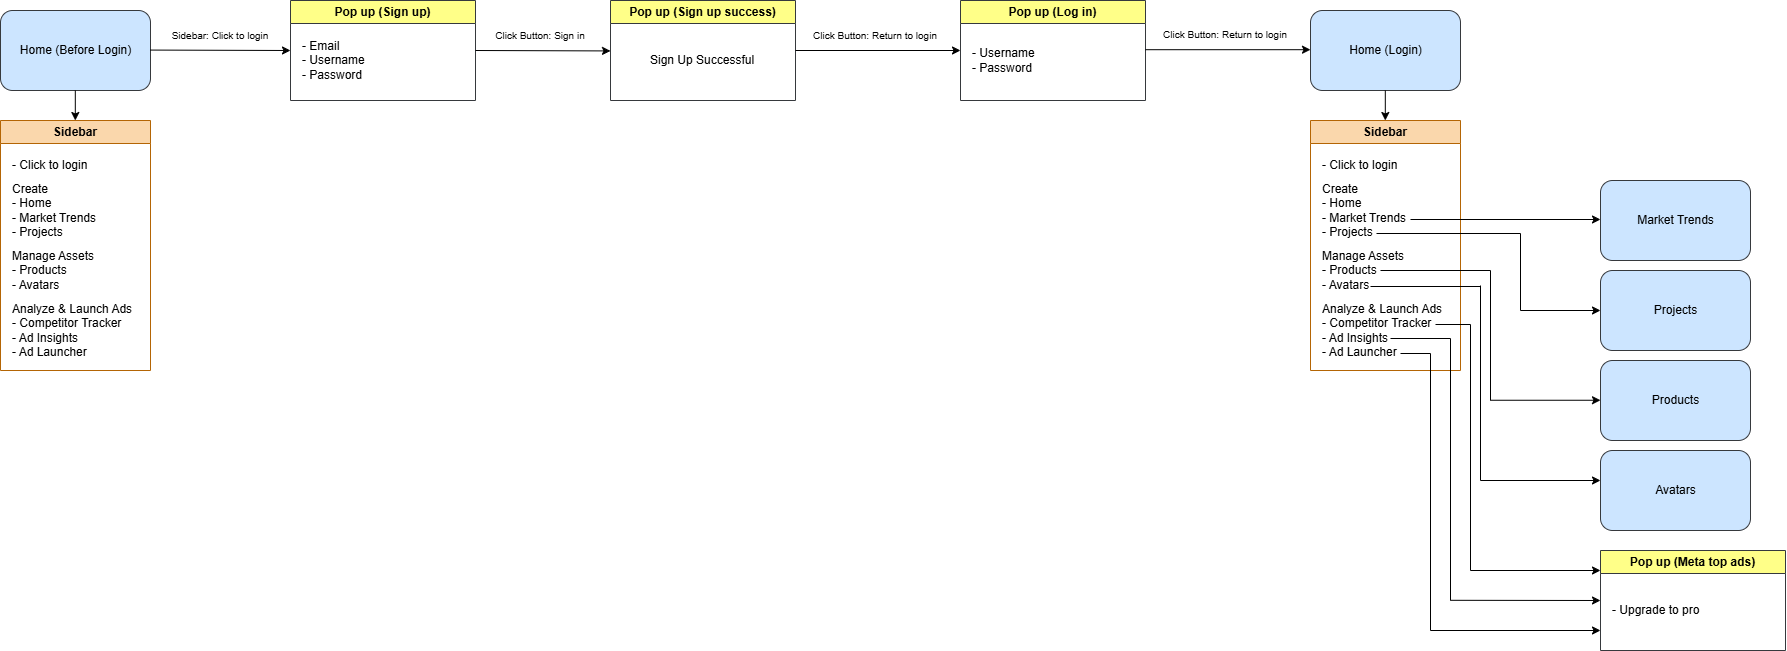

The diagram above was exported from draw.io. Its source (the exported page's mxGraphModel, read from the mxfile embedded in the PNG):
<mxGraphModel dx="2571" dy="1353" grid="1" gridSize="10" guides="1" tooltips="1" connect="1" arrows="1" fold="1" page="1" pageScale="1" pageWidth="827" pageHeight="1169" math="0" shadow="0">
  <root>
    <mxCell id="0" />
    <mxCell id="1" parent="0" />
    <mxCell id="xwqrBJScZ8Q__WALMZZQ-1" parent="1" style="swimlane;whiteSpace=wrap;html=1;fillColor=#ffff88;strokeColor=#36393d;" value="Pop up (Sign up)" vertex="1">
      <mxGeometry height="100" width="185" x="430" y="150" as="geometry">
        <mxRectangle height="30" width="80" x="430" y="130" as="alternateBounds" />
      </mxGeometry>
    </mxCell>
    <mxCell id="vIszfkyv-J2wyhMrY7-w-7" parent="xwqrBJScZ8Q__WALMZZQ-1" style="text;html=1;whiteSpace=wrap;strokeColor=none;fillColor=none;align=left;verticalAlign=middle;rounded=0;" value="- Email&lt;div&gt;- Username&lt;/div&gt;&lt;div&gt;- Password&lt;/div&gt;" vertex="1">
      <mxGeometry height="40" width="125" x="10" y="40" as="geometry" />
    </mxCell>
    <mxCell id="xwqrBJScZ8Q__WALMZZQ-2" parent="1" style="rounded=1;whiteSpace=wrap;html=1;fillColor=#cce5ff;strokeColor=#36393d;" value="" vertex="1">
      <mxGeometry height="80" width="150" x="140" y="160" as="geometry" />
    </mxCell>
    <mxCell id="vIszfkyv-J2wyhMrY7-w-1" parent="1" style="text;html=1;whiteSpace=wrap;strokeColor=none;fillColor=none;align=center;verticalAlign=middle;rounded=0;" value="Home (Before Login)" vertex="1">
      <mxGeometry height="30" width="125" x="152.5" y="185" as="geometry" />
    </mxCell>
    <mxCell id="vIszfkyv-J2wyhMrY7-w-2" edge="1" parent="1" style="endArrow=classic;html=1;rounded=0;" value="">
      <mxGeometry height="50" relative="1" width="50" as="geometry">
        <mxPoint x="290" y="199.57" as="sourcePoint" />
        <mxPoint x="430" y="200" as="targetPoint" />
      </mxGeometry>
    </mxCell>
    <mxCell id="vIszfkyv-J2wyhMrY7-w-3" parent="1" style="text;html=1;whiteSpace=wrap;strokeColor=none;fillColor=none;align=center;verticalAlign=middle;rounded=0;" value="&lt;font style=&quot;font-size: 10px;&quot;&gt;Sidebar: Click to login&lt;/font&gt;" vertex="1">
      <mxGeometry height="30" width="100" x="310" y="170" as="geometry" />
    </mxCell>
    <mxCell id="vIszfkyv-J2wyhMrY7-w-8" edge="1" parent="1" source="xwqrBJScZ8Q__WALMZZQ-1" style="endArrow=classic;html=1;rounded=0;exitX=1;exitY=0.5;exitDx=0;exitDy=0;" value="">
      <mxGeometry height="50" relative="1" width="50" as="geometry">
        <mxPoint x="620" y="200" as="sourcePoint" />
        <mxPoint x="750" y="200.43" as="targetPoint" />
      </mxGeometry>
    </mxCell>
    <mxCell id="vIszfkyv-J2wyhMrY7-w-11" parent="1" style="text;html=1;whiteSpace=wrap;strokeColor=none;fillColor=none;align=center;verticalAlign=middle;rounded=0;" value="&lt;font style=&quot;font-size: 10px;&quot;&gt;Click Button: Sign in&lt;/font&gt;" vertex="1">
      <mxGeometry height="30" width="100" x="630" y="170" as="geometry" />
    </mxCell>
    <mxCell id="vIszfkyv-J2wyhMrY7-w-12" parent="1" style="swimlane;whiteSpace=wrap;html=1;fillColor=#ffff88;strokeColor=#36393d;" value="Pop up (Sign up success)" vertex="1">
      <mxGeometry height="100" width="185" x="750" y="150" as="geometry">
        <mxRectangle height="30" width="80" x="430" y="130" as="alternateBounds" />
      </mxGeometry>
    </mxCell>
    <mxCell id="vIszfkyv-J2wyhMrY7-w-13" parent="vIszfkyv-J2wyhMrY7-w-12" style="text;html=1;whiteSpace=wrap;strokeColor=none;fillColor=none;align=left;verticalAlign=middle;rounded=0;" value="Sign Up Successful" vertex="1">
      <mxGeometry height="40" width="110" x="37.5" y="40" as="geometry" />
    </mxCell>
    <mxCell id="vIszfkyv-J2wyhMrY7-w-14" edge="1" parent="1" style="endArrow=classic;html=1;rounded=0;exitX=1;exitY=0.5;exitDx=0;exitDy=0;" value="">
      <mxGeometry height="50" relative="1" width="50" as="geometry">
        <mxPoint x="935" y="200" as="sourcePoint" />
        <mxPoint x="1100" y="200" as="targetPoint" />
      </mxGeometry>
    </mxCell>
    <mxCell id="vIszfkyv-J2wyhMrY7-w-15" parent="1" style="text;html=1;whiteSpace=wrap;strokeColor=none;fillColor=none;align=center;verticalAlign=middle;rounded=0;" value="&lt;font style=&quot;font-size: 10px;&quot;&gt;Click Button: Return to login&lt;/font&gt;" vertex="1">
      <mxGeometry height="30" width="130" x="950" y="170" as="geometry" />
    </mxCell>
    <mxCell id="vIszfkyv-J2wyhMrY7-w-16" parent="1" style="swimlane;whiteSpace=wrap;html=1;fillColor=#ffff88;strokeColor=#36393d;" value="Pop up (Log in)" vertex="1">
      <mxGeometry height="100" width="185" x="1100" y="150" as="geometry">
        <mxRectangle height="30" width="80" x="430" y="130" as="alternateBounds" />
      </mxGeometry>
    </mxCell>
    <mxCell id="vIszfkyv-J2wyhMrY7-w-17" parent="vIszfkyv-J2wyhMrY7-w-16" style="text;html=1;whiteSpace=wrap;strokeColor=none;fillColor=none;align=left;verticalAlign=middle;rounded=0;" value="&lt;div&gt;- Username&lt;/div&gt;&lt;div&gt;- Password&lt;/div&gt;" vertex="1">
      <mxGeometry height="40" width="125" x="10" y="40" as="geometry" />
    </mxCell>
    <mxCell id="vIszfkyv-J2wyhMrY7-w-24" edge="1" parent="1" style="endArrow=classic;html=1;rounded=0;exitX=1;exitY=0.5;exitDx=0;exitDy=0;" value="">
      <mxGeometry height="50" relative="1" width="50" as="geometry">
        <mxPoint x="1285" y="199.2" as="sourcePoint" />
        <mxPoint x="1450" y="199.2" as="targetPoint" />
      </mxGeometry>
    </mxCell>
    <mxCell id="vIszfkyv-J2wyhMrY7-w-25" parent="1" style="text;html=1;whiteSpace=wrap;strokeColor=none;fillColor=none;align=center;verticalAlign=middle;rounded=0;" value="&lt;font style=&quot;font-size: 10px;&quot;&gt;Click Button: Return to login&lt;/font&gt;" vertex="1">
      <mxGeometry height="30" width="130" x="1300" y="169.2" as="geometry" />
    </mxCell>
    <mxCell id="UaNZkm8T8bH7xdeQPJir-1" parent="1" style="rounded=1;whiteSpace=wrap;html=1;fillColor=#cce5ff;strokeColor=#36393d;" value="" vertex="1">
      <mxGeometry height="80" width="150" x="1450" y="160" as="geometry" />
    </mxCell>
    <mxCell id="UaNZkm8T8bH7xdeQPJir-2" parent="1" style="text;html=1;whiteSpace=wrap;strokeColor=none;fillColor=none;align=center;verticalAlign=middle;rounded=0;" value="Home (Login)" vertex="1">
      <mxGeometry height="30" width="125" x="1462.5" y="185" as="geometry" />
    </mxCell>
    <mxCell id="UaNZkm8T8bH7xdeQPJir-8" parent="1" style="swimlane;whiteSpace=wrap;html=1;fillColor=#fad7ac;strokeColor=#b46504;" value="Sidebar" vertex="1">
      <mxGeometry height="250" width="150" x="140" y="270" as="geometry">
        <mxRectangle height="30" width="80" x="430" y="130" as="alternateBounds" />
      </mxGeometry>
    </mxCell>
    <mxCell id="UaNZkm8T8bH7xdeQPJir-9" parent="UaNZkm8T8bH7xdeQPJir-8" style="text;html=1;whiteSpace=wrap;strokeColor=none;fillColor=none;align=left;verticalAlign=middle;rounded=0;" value="- Click to login" vertex="1">
      <mxGeometry height="10" width="125" x="10" y="40" as="geometry" />
    </mxCell>
    <mxCell id="UaNZkm8T8bH7xdeQPJir-11" parent="UaNZkm8T8bH7xdeQPJir-8" style="text;html=1;whiteSpace=wrap;strokeColor=none;fillColor=none;align=left;verticalAlign=middle;rounded=0;" value="Create&lt;div&gt;- Home&lt;/div&gt;&lt;div&gt;- Market Trends&lt;/div&gt;&lt;div&gt;- Projects&lt;/div&gt;" vertex="1">
      <mxGeometry height="60" width="125" x="10" y="60" as="geometry" />
    </mxCell>
    <mxCell id="UaNZkm8T8bH7xdeQPJir-12" parent="UaNZkm8T8bH7xdeQPJir-8" style="text;html=1;whiteSpace=wrap;strokeColor=none;fillColor=none;align=left;verticalAlign=middle;rounded=0;" value="Manage Assets&lt;br&gt;&lt;div&gt;- Products&lt;/div&gt;&lt;div&gt;- Avatars&lt;/div&gt;" vertex="1">
      <mxGeometry height="60" width="125" x="10" y="120" as="geometry" />
    </mxCell>
    <mxCell id="UaNZkm8T8bH7xdeQPJir-13" parent="UaNZkm8T8bH7xdeQPJir-8" style="text;html=1;whiteSpace=wrap;strokeColor=none;fillColor=none;align=left;verticalAlign=middle;rounded=0;" value="Analyze &amp;amp; Launch Ads&lt;br&gt;&lt;div&gt;- Competitor Tracker&lt;/div&gt;&lt;div&gt;- Ad Insights&lt;/div&gt;&lt;div&gt;- Ad Launcher&lt;/div&gt;" vertex="1">
      <mxGeometry height="60" width="125" x="10" y="180" as="geometry" />
    </mxCell>
    <mxCell id="UaNZkm8T8bH7xdeQPJir-10" edge="1" parent="1" style="endArrow=classic;html=1;rounded=0;" value="">
      <mxGeometry height="50" relative="1" width="50" as="geometry">
        <mxPoint x="214.81" y="240" as="sourcePoint" />
        <mxPoint x="214.81" y="270" as="targetPoint" />
      </mxGeometry>
    </mxCell>
    <mxCell id="UaNZkm8T8bH7xdeQPJir-14" parent="1" style="swimlane;whiteSpace=wrap;html=1;fillColor=#fad7ac;strokeColor=#b46504;" value="Sidebar" vertex="1">
      <mxGeometry height="250" width="150" x="1450" y="270" as="geometry">
        <mxRectangle height="30" width="80" x="430" y="130" as="alternateBounds" />
      </mxGeometry>
    </mxCell>
    <mxCell id="UaNZkm8T8bH7xdeQPJir-15" parent="UaNZkm8T8bH7xdeQPJir-14" style="text;html=1;whiteSpace=wrap;strokeColor=none;fillColor=none;align=left;verticalAlign=middle;rounded=0;" value="- Click to login" vertex="1">
      <mxGeometry height="10" width="125" x="10" y="40" as="geometry" />
    </mxCell>
    <mxCell id="UaNZkm8T8bH7xdeQPJir-16" parent="UaNZkm8T8bH7xdeQPJir-14" style="text;html=1;whiteSpace=wrap;strokeColor=none;fillColor=none;align=left;verticalAlign=middle;rounded=0;" value="Create&lt;div&gt;- Home&lt;/div&gt;&lt;div&gt;- Market Trends&lt;/div&gt;&lt;div&gt;- Projects&lt;/div&gt;" vertex="1">
      <mxGeometry height="60" width="125" x="10" y="60" as="geometry" />
    </mxCell>
    <mxCell id="UaNZkm8T8bH7xdeQPJir-17" parent="UaNZkm8T8bH7xdeQPJir-14" style="text;html=1;whiteSpace=wrap;strokeColor=none;fillColor=none;align=left;verticalAlign=middle;rounded=0;" value="Manage Assets&lt;br&gt;&lt;div&gt;- Products&lt;/div&gt;&lt;div&gt;- Avatars&lt;/div&gt;" vertex="1">
      <mxGeometry height="60" width="125" x="10" y="120" as="geometry" />
    </mxCell>
    <mxCell id="UaNZkm8T8bH7xdeQPJir-18" parent="UaNZkm8T8bH7xdeQPJir-14" style="text;html=1;whiteSpace=wrap;strokeColor=none;fillColor=none;align=left;verticalAlign=middle;rounded=0;" value="Analyze &amp;amp; Launch Ads&lt;br&gt;&lt;div&gt;- Competitor Tracker&lt;/div&gt;&lt;div&gt;- Ad Insights&lt;/div&gt;&lt;div&gt;- Ad Launcher&lt;/div&gt;" vertex="1">
      <mxGeometry height="60" width="125" x="10" y="180" as="geometry" />
    </mxCell>
    <mxCell id="UaNZkm8T8bH7xdeQPJir-33" edge="1" parent="UaNZkm8T8bH7xdeQPJir-14" style="endArrow=none;html=1;rounded=0;exitX=1;exitY=0.5;exitDx=0;exitDy=0;endFill=0;" value="">
      <mxGeometry height="50" relative="1" width="50" as="geometry">
        <mxPoint x="60" y="166" as="sourcePoint" />
        <mxPoint x="170" y="166" as="targetPoint" />
      </mxGeometry>
    </mxCell>
    <mxCell id="UaNZkm8T8bH7xdeQPJir-38" edge="1" parent="UaNZkm8T8bH7xdeQPJir-14" style="endArrow=none;html=1;rounded=0;exitX=1;exitY=0.5;exitDx=0;exitDy=0;endFill=0;" value="">
      <mxGeometry height="50" relative="1" width="50" as="geometry">
        <mxPoint x="125" y="204" as="sourcePoint" />
        <mxPoint x="160" y="204" as="targetPoint" />
      </mxGeometry>
    </mxCell>
    <mxCell id="UaNZkm8T8bH7xdeQPJir-43" edge="1" parent="UaNZkm8T8bH7xdeQPJir-14" style="endArrow=none;html=1;rounded=0;exitX=1;exitY=0.5;exitDx=0;exitDy=0;endFill=0;" value="">
      <mxGeometry height="50" relative="1" width="50" as="geometry">
        <mxPoint x="80" y="218" as="sourcePoint" />
        <mxPoint x="140" y="218" as="targetPoint" />
      </mxGeometry>
    </mxCell>
    <mxCell id="UaNZkm8T8bH7xdeQPJir-46" edge="1" parent="UaNZkm8T8bH7xdeQPJir-14" style="endArrow=none;html=1;rounded=0;exitX=1;exitY=0.5;exitDx=0;exitDy=0;endFill=0;" value="">
      <mxGeometry height="50" relative="1" width="50" as="geometry">
        <mxPoint x="90" y="233" as="sourcePoint" />
        <mxPoint x="120" y="233" as="targetPoint" />
      </mxGeometry>
    </mxCell>
    <mxCell id="UaNZkm8T8bH7xdeQPJir-19" edge="1" parent="1" style="endArrow=classic;html=1;rounded=0;" value="">
      <mxGeometry height="50" relative="1" width="50" as="geometry">
        <mxPoint x="1524.81" y="240" as="sourcePoint" />
        <mxPoint x="1524.81" y="270" as="targetPoint" />
      </mxGeometry>
    </mxCell>
    <mxCell id="UaNZkm8T8bH7xdeQPJir-20" edge="1" parent="1" style="endArrow=classic;html=1;rounded=0;exitX=1;exitY=0.5;exitDx=0;exitDy=0;" value="">
      <mxGeometry height="50" relative="1" width="50" as="geometry">
        <mxPoint x="1550" y="369" as="sourcePoint" />
        <mxPoint x="1740" y="369" as="targetPoint" />
      </mxGeometry>
    </mxCell>
    <mxCell id="UaNZkm8T8bH7xdeQPJir-21" parent="1" style="rounded=1;whiteSpace=wrap;html=1;fillColor=#cce5ff;strokeColor=#36393d;" value="" vertex="1">
      <mxGeometry height="80" width="150" x="1740" y="330" as="geometry" />
    </mxCell>
    <mxCell id="UaNZkm8T8bH7xdeQPJir-22" parent="1" style="text;html=1;whiteSpace=wrap;strokeColor=none;fillColor=none;align=center;verticalAlign=middle;rounded=0;" value="Market Trends" vertex="1">
      <mxGeometry height="30" width="125" x="1752.5" y="355" as="geometry" />
    </mxCell>
    <mxCell id="UaNZkm8T8bH7xdeQPJir-23" edge="1" parent="1" style="endArrow=none;html=1;rounded=0;exitX=1;exitY=0.5;exitDx=0;exitDy=0;endFill=0;" value="">
      <mxGeometry height="50" relative="1" width="50" as="geometry">
        <mxPoint x="1516" y="383" as="sourcePoint" />
        <mxPoint x="1660" y="383" as="targetPoint" />
      </mxGeometry>
    </mxCell>
    <mxCell id="UaNZkm8T8bH7xdeQPJir-24" edge="1" parent="1" style="endArrow=none;html=1;rounded=0;" value="">
      <mxGeometry height="50" relative="1" width="50" as="geometry">
        <mxPoint x="1660" y="460" as="sourcePoint" />
        <mxPoint x="1660" y="383" as="targetPoint" />
      </mxGeometry>
    </mxCell>
    <mxCell id="UaNZkm8T8bH7xdeQPJir-25" edge="1" parent="1" style="endArrow=classic;html=1;rounded=0;exitX=1;exitY=0.5;exitDx=0;exitDy=0;endFill=1;" value="">
      <mxGeometry height="50" relative="1" width="50" as="geometry">
        <mxPoint x="1660" y="460" as="sourcePoint" />
        <mxPoint x="1740" y="460" as="targetPoint" />
      </mxGeometry>
    </mxCell>
    <mxCell id="UaNZkm8T8bH7xdeQPJir-26" parent="1" style="rounded=1;whiteSpace=wrap;html=1;fillColor=#cce5ff;strokeColor=#36393d;" value="" vertex="1">
      <mxGeometry height="80" width="150" x="1740" y="420" as="geometry" />
    </mxCell>
    <mxCell id="UaNZkm8T8bH7xdeQPJir-27" parent="1" style="text;html=1;whiteSpace=wrap;strokeColor=none;fillColor=none;align=center;verticalAlign=middle;rounded=0;" value="Projects" vertex="1">
      <mxGeometry height="30" width="125" x="1752.5" y="445" as="geometry" />
    </mxCell>
    <mxCell id="UaNZkm8T8bH7xdeQPJir-28" edge="1" parent="1" style="endArrow=none;html=1;rounded=0;exitX=1;exitY=0.5;exitDx=0;exitDy=0;endFill=0;" value="">
      <mxGeometry height="50" relative="1" width="50" as="geometry">
        <mxPoint x="1520" y="420" as="sourcePoint" />
        <mxPoint x="1630" y="420" as="targetPoint" />
      </mxGeometry>
    </mxCell>
    <mxCell id="UaNZkm8T8bH7xdeQPJir-29" edge="1" parent="1" style="endArrow=none;html=1;rounded=0;" value="">
      <mxGeometry height="50" relative="1" width="50" as="geometry">
        <mxPoint x="1630" y="550" as="sourcePoint" />
        <mxPoint x="1630" y="420" as="targetPoint" />
      </mxGeometry>
    </mxCell>
    <mxCell id="UaNZkm8T8bH7xdeQPJir-30" edge="1" parent="1" style="endArrow=classic;html=1;rounded=0;exitX=1;exitY=0.5;exitDx=0;exitDy=0;endFill=1;" value="">
      <mxGeometry height="50" relative="1" width="50" as="geometry">
        <mxPoint x="1630" y="549.75" as="sourcePoint" />
        <mxPoint x="1740" y="549.75" as="targetPoint" />
      </mxGeometry>
    </mxCell>
    <mxCell id="UaNZkm8T8bH7xdeQPJir-31" parent="1" style="rounded=1;whiteSpace=wrap;html=1;fillColor=#cce5ff;strokeColor=#36393d;" value="" vertex="1">
      <mxGeometry height="80" width="150" x="1740" y="510" as="geometry" />
    </mxCell>
    <mxCell id="UaNZkm8T8bH7xdeQPJir-32" parent="1" style="text;html=1;whiteSpace=wrap;strokeColor=none;fillColor=none;align=center;verticalAlign=middle;rounded=0;" value="Products" vertex="1">
      <mxGeometry height="30" width="125" x="1752.5" y="535" as="geometry" />
    </mxCell>
    <mxCell id="UaNZkm8T8bH7xdeQPJir-34" edge="1" parent="1" style="endArrow=none;html=1;rounded=0;" value="">
      <mxGeometry height="50" relative="1" width="50" as="geometry">
        <mxPoint x="1620" y="630" as="sourcePoint" />
        <mxPoint x="1620" y="435" as="targetPoint" />
      </mxGeometry>
    </mxCell>
    <mxCell id="UaNZkm8T8bH7xdeQPJir-35" edge="1" parent="1" style="endArrow=classic;html=1;rounded=0;endFill=1;" value="">
      <mxGeometry height="50" relative="1" width="50" as="geometry">
        <mxPoint x="1620" y="630" as="sourcePoint" />
        <mxPoint x="1740" y="630" as="targetPoint" />
      </mxGeometry>
    </mxCell>
    <mxCell id="UaNZkm8T8bH7xdeQPJir-36" parent="1" style="rounded=1;whiteSpace=wrap;html=1;fillColor=#cce5ff;strokeColor=#36393d;" value="" vertex="1">
      <mxGeometry height="80" width="150" x="1740" y="600" as="geometry" />
    </mxCell>
    <mxCell id="UaNZkm8T8bH7xdeQPJir-37" parent="1" style="text;html=1;whiteSpace=wrap;strokeColor=none;fillColor=none;align=center;verticalAlign=middle;rounded=0;" value="Avatars" vertex="1">
      <mxGeometry height="30" width="125" x="1752.5" y="625" as="geometry" />
    </mxCell>
    <mxCell id="UaNZkm8T8bH7xdeQPJir-39" edge="1" parent="1" style="endArrow=none;html=1;rounded=0;" value="">
      <mxGeometry height="50" relative="1" width="50" as="geometry">
        <mxPoint x="1610" y="720" as="sourcePoint" />
        <mxPoint x="1610" y="474" as="targetPoint" />
      </mxGeometry>
    </mxCell>
    <mxCell id="UaNZkm8T8bH7xdeQPJir-40" edge="1" parent="1" style="endArrow=classic;html=1;rounded=0;endFill=1;entryX=0;entryY=0.2;entryDx=0;entryDy=0;entryPerimeter=0;" target="UaNZkm8T8bH7xdeQPJir-41" value="">
      <mxGeometry height="50" relative="1" width="50" as="geometry">
        <mxPoint x="1610" y="720" as="sourcePoint" />
        <mxPoint x="1730" y="720" as="targetPoint" />
      </mxGeometry>
    </mxCell>
    <mxCell id="UaNZkm8T8bH7xdeQPJir-41" parent="1" style="swimlane;whiteSpace=wrap;html=1;fillColor=#ffff88;strokeColor=#36393d;" value="Pop up (Meta top ads)" vertex="1">
      <mxGeometry height="100" width="185" x="1740" y="700" as="geometry">
        <mxRectangle height="30" width="80" x="430" y="130" as="alternateBounds" />
      </mxGeometry>
    </mxCell>
    <mxCell id="UaNZkm8T8bH7xdeQPJir-42" parent="UaNZkm8T8bH7xdeQPJir-41" style="text;html=1;whiteSpace=wrap;strokeColor=none;fillColor=none;align=left;verticalAlign=middle;rounded=0;" value="- Upgrade to pro" vertex="1">
      <mxGeometry height="40" width="125" x="10" y="40" as="geometry" />
    </mxCell>
    <mxCell id="UaNZkm8T8bH7xdeQPJir-44" edge="1" parent="1" style="endArrow=none;html=1;rounded=0;" value="">
      <mxGeometry height="50" relative="1" width="50" as="geometry">
        <mxPoint x="1590" y="750" as="sourcePoint" />
        <mxPoint x="1590" y="488" as="targetPoint" />
      </mxGeometry>
    </mxCell>
    <mxCell id="UaNZkm8T8bH7xdeQPJir-45" edge="1" parent="1" style="endArrow=classic;html=1;rounded=0;endFill=1;" value="">
      <mxGeometry height="50" relative="1" width="50" as="geometry">
        <mxPoint x="1590" y="749.8" as="sourcePoint" />
        <mxPoint x="1740" y="750" as="targetPoint" />
      </mxGeometry>
    </mxCell>
    <mxCell id="UaNZkm8T8bH7xdeQPJir-47" edge="1" parent="1" style="endArrow=none;html=1;rounded=0;" value="">
      <mxGeometry height="50" relative="1" width="50" as="geometry">
        <mxPoint x="1570" y="780" as="sourcePoint" />
        <mxPoint x="1570" y="503" as="targetPoint" />
      </mxGeometry>
    </mxCell>
    <mxCell id="UaNZkm8T8bH7xdeQPJir-48" edge="1" parent="1" style="endArrow=classic;html=1;rounded=0;endFill=1;" value="">
      <mxGeometry height="50" relative="1" width="50" as="geometry">
        <mxPoint x="1570" y="780" as="sourcePoint" />
        <mxPoint x="1740" y="780" as="targetPoint" />
      </mxGeometry>
    </mxCell>
  </root>
</mxGraphModel>